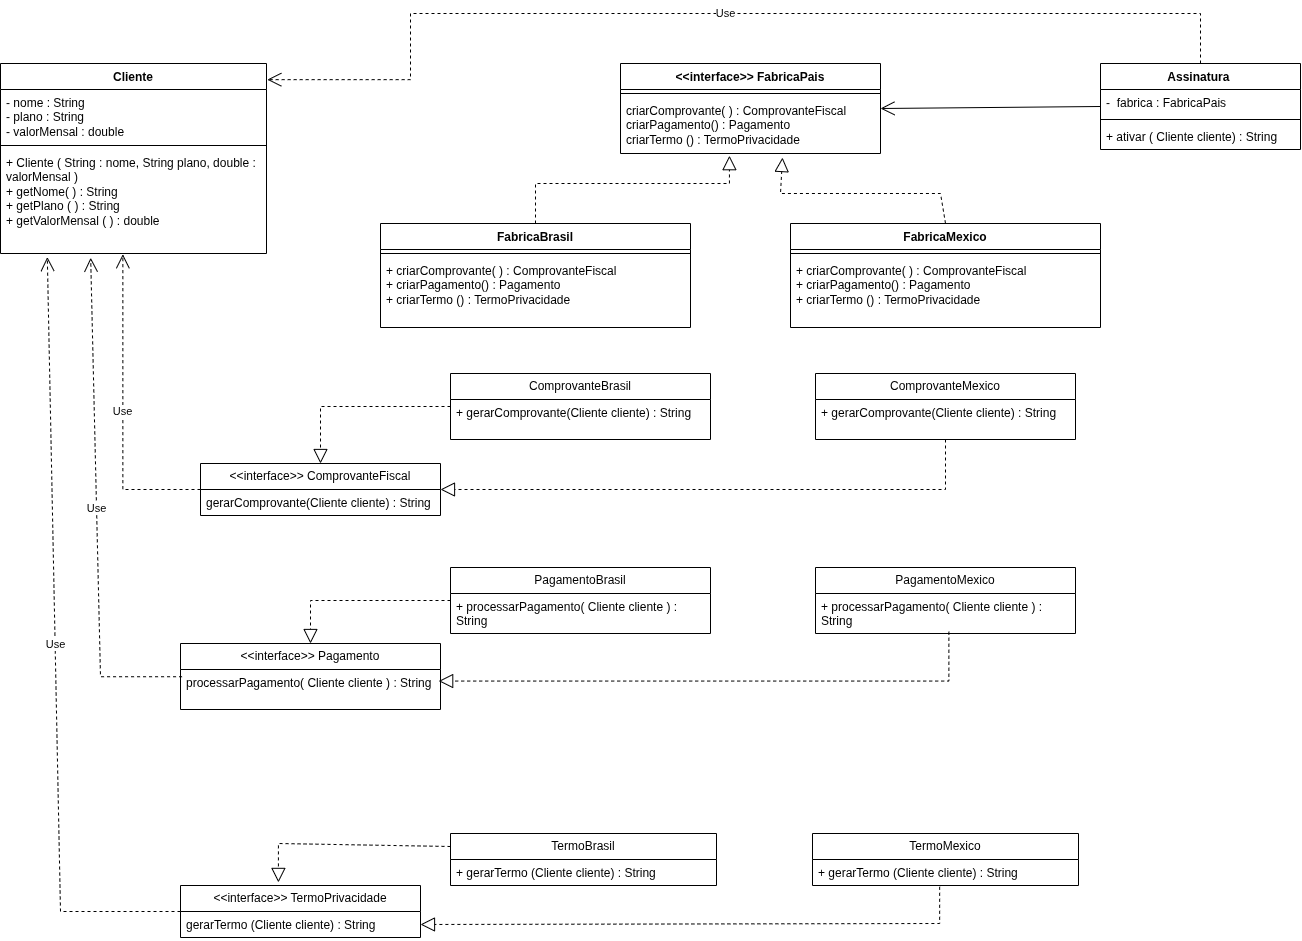

The diagram above was exported from draw.io. Its source (the exported page's mxGraphModel, read from the mxfile embedded in the PNG):
<mxGraphModel dx="2241" dy="843" grid="1" gridSize="10" guides="1" tooltips="1" connect="1" arrows="1" fold="1" page="1" pageScale="1" pageWidth="827" pageHeight="1169" math="0" shadow="0">
  <root>
    <mxCell id="0" />
    <mxCell id="1" parent="0" />
    <mxCell id="8PzmBDZj-HcK0IUo02-x-1" parent="1" style="swimlane;fontStyle=1;align=center;verticalAlign=top;childLayout=stackLayout;horizontal=1;startSize=26;horizontalStack=0;resizeParent=1;resizeParentMax=0;resizeLast=0;collapsible=1;marginBottom=0;whiteSpace=wrap;html=1;" value="&amp;lt;&amp;lt;interface&amp;gt;&amp;gt; FabricaPais" vertex="1">
      <mxGeometry height="90" width="260" x="360" y="90" as="geometry" />
    </mxCell>
    <mxCell id="8PzmBDZj-HcK0IUo02-x-3" parent="8PzmBDZj-HcK0IUo02-x-1" style="line;strokeWidth=1;fillColor=none;align=left;verticalAlign=middle;spacingTop=-1;spacingLeft=3;spacingRight=3;rotatable=0;labelPosition=right;points=[];portConstraint=eastwest;strokeColor=inherit;" value="" vertex="1">
      <mxGeometry height="8" width="260" y="26" as="geometry" />
    </mxCell>
    <mxCell id="8PzmBDZj-HcK0IUo02-x-4" parent="8PzmBDZj-HcK0IUo02-x-1" style="text;strokeColor=none;fillColor=none;align=left;verticalAlign=top;spacingLeft=4;spacingRight=4;overflow=hidden;rotatable=0;points=[[0,0.5],[1,0.5]];portConstraint=eastwest;whiteSpace=wrap;html=1;" value="criarComprovante( ) : ComprovanteFiscal&amp;nbsp;&amp;nbsp;&lt;div&gt;criarPagamento() : Pagamento&lt;/div&gt;&lt;div&gt;criarTermo () : TermoPrivacidade&lt;/div&gt;&lt;div&gt;&lt;br&gt;&lt;/div&gt;&lt;div&gt;&lt;br&gt;&lt;/div&gt;&lt;div&gt;&lt;br&gt;&lt;/div&gt;&lt;div&gt;&lt;br&gt;&lt;/div&gt;" vertex="1">
      <mxGeometry height="56" width="260" y="34" as="geometry" />
    </mxCell>
    <mxCell id="8PzmBDZj-HcK0IUo02-x-5" parent="1" style="swimlane;fontStyle=1;align=center;verticalAlign=top;childLayout=stackLayout;horizontal=1;startSize=26;horizontalStack=0;resizeParent=1;resizeParentMax=0;resizeLast=0;collapsible=1;marginBottom=0;whiteSpace=wrap;html=1;" value="FabricaBrasil" vertex="1">
      <mxGeometry height="104" width="310" x="120" y="250" as="geometry" />
    </mxCell>
    <mxCell id="8PzmBDZj-HcK0IUo02-x-7" parent="8PzmBDZj-HcK0IUo02-x-5" style="line;strokeWidth=1;fillColor=none;align=left;verticalAlign=middle;spacingTop=-1;spacingLeft=3;spacingRight=3;rotatable=0;labelPosition=right;points=[];portConstraint=eastwest;strokeColor=inherit;" value="" vertex="1">
      <mxGeometry height="8" width="310" y="26" as="geometry" />
    </mxCell>
    <mxCell id="8PzmBDZj-HcK0IUo02-x-8" parent="8PzmBDZj-HcK0IUo02-x-5" style="text;strokeColor=none;fillColor=none;align=left;verticalAlign=top;spacingLeft=4;spacingRight=4;overflow=hidden;rotatable=0;points=[[0,0.5],[1,0.5]];portConstraint=eastwest;whiteSpace=wrap;html=1;" value="+ criarComprovante( ) : ComprovanteFiscal&amp;nbsp;&amp;nbsp;&lt;div&gt;+ criarPagamento() : Pagamento&lt;/div&gt;&lt;div&gt;+ criarTermo () : TermoPrivacidade&lt;/div&gt;&lt;div&gt;&lt;br&gt;&lt;/div&gt;&lt;div&gt;&lt;br&gt;&lt;/div&gt;&lt;div&gt;&lt;br&gt;&lt;/div&gt;&lt;div&gt;&lt;br&gt;&lt;/div&gt;" vertex="1">
      <mxGeometry height="70" width="310" y="34" as="geometry" />
    </mxCell>
    <mxCell id="8PzmBDZj-HcK0IUo02-x-9" parent="1" style="swimlane;fontStyle=1;align=center;verticalAlign=top;childLayout=stackLayout;horizontal=1;startSize=26;horizontalStack=0;resizeParent=1;resizeParentMax=0;resizeLast=0;collapsible=1;marginBottom=0;whiteSpace=wrap;html=1;" value="FabricaMexico" vertex="1">
      <mxGeometry height="104" width="310" x="530" y="250" as="geometry" />
    </mxCell>
    <mxCell id="8PzmBDZj-HcK0IUo02-x-10" parent="8PzmBDZj-HcK0IUo02-x-9" style="line;strokeWidth=1;fillColor=none;align=left;verticalAlign=middle;spacingTop=-1;spacingLeft=3;spacingRight=3;rotatable=0;labelPosition=right;points=[];portConstraint=eastwest;strokeColor=inherit;" value="" vertex="1">
      <mxGeometry height="8" width="310" y="26" as="geometry" />
    </mxCell>
    <mxCell id="8PzmBDZj-HcK0IUo02-x-11" parent="8PzmBDZj-HcK0IUo02-x-9" style="text;strokeColor=none;fillColor=none;align=left;verticalAlign=top;spacingLeft=4;spacingRight=4;overflow=hidden;rotatable=0;points=[[0,0.5],[1,0.5]];portConstraint=eastwest;whiteSpace=wrap;html=1;" value="+ criarComprovante( ) : ComprovanteFiscal&amp;nbsp;&amp;nbsp;&lt;div&gt;+ criarPagamento() : Pagamento&lt;/div&gt;&lt;div&gt;+ criarTermo () : TermoPrivacidade&lt;/div&gt;&lt;div&gt;&lt;br&gt;&lt;/div&gt;&lt;div&gt;&lt;br&gt;&lt;/div&gt;&lt;div&gt;&lt;br&gt;&lt;/div&gt;&lt;div&gt;&lt;br&gt;&lt;/div&gt;" vertex="1">
      <mxGeometry height="70" width="310" y="34" as="geometry" />
    </mxCell>
    <mxCell id="8PzmBDZj-HcK0IUo02-x-12" parent="1" style="swimlane;fontStyle=0;childLayout=stackLayout;horizontal=1;startSize=26;fillColor=none;horizontalStack=0;resizeParent=1;resizeParentMax=0;resizeLast=0;collapsible=1;marginBottom=0;whiteSpace=wrap;html=1;" value="&amp;lt;&amp;lt;interface&amp;gt;&amp;gt; ComprovanteFiscal" vertex="1">
      <mxGeometry height="52" width="240" x="-60" y="490" as="geometry" />
    </mxCell>
    <mxCell id="8PzmBDZj-HcK0IUo02-x-13" parent="8PzmBDZj-HcK0IUo02-x-12" style="text;strokeColor=none;fillColor=none;align=left;verticalAlign=top;spacingLeft=4;spacingRight=4;overflow=hidden;rotatable=0;points=[[0,0.5],[1,0.5]];portConstraint=eastwest;whiteSpace=wrap;html=1;" value="gerarComprovante(Cliente cliente) : String&amp;nbsp;" vertex="1">
      <mxGeometry height="26" width="240" y="26" as="geometry" />
    </mxCell>
    <mxCell id="8PzmBDZj-HcK0IUo02-x-16" parent="1" style="swimlane;fontStyle=0;childLayout=stackLayout;horizontal=1;startSize=26;fillColor=none;horizontalStack=0;resizeParent=1;resizeParentMax=0;resizeLast=0;collapsible=1;marginBottom=0;whiteSpace=wrap;html=1;" value="ComprovanteBrasil" vertex="1">
      <mxGeometry height="66" width="260" x="190" y="400" as="geometry" />
    </mxCell>
    <mxCell id="8PzmBDZj-HcK0IUo02-x-17" parent="8PzmBDZj-HcK0IUo02-x-16" style="text;strokeColor=none;fillColor=none;align=left;verticalAlign=top;spacingLeft=4;spacingRight=4;overflow=hidden;rotatable=0;points=[[0,0.5],[1,0.5]];portConstraint=eastwest;whiteSpace=wrap;html=1;" value="+ gerarComprovante(Cliente cliente) : String&amp;nbsp;" vertex="1">
      <mxGeometry height="40" width="260" y="26" as="geometry" />
    </mxCell>
    <mxCell id="8PzmBDZj-HcK0IUo02-x-18" parent="1" style="swimlane;fontStyle=0;childLayout=stackLayout;horizontal=1;startSize=26;fillColor=none;horizontalStack=0;resizeParent=1;resizeParentMax=0;resizeLast=0;collapsible=1;marginBottom=0;whiteSpace=wrap;html=1;" value="ComprovanteMexico" vertex="1">
      <mxGeometry height="66" width="260" x="555" y="400" as="geometry" />
    </mxCell>
    <mxCell id="8PzmBDZj-HcK0IUo02-x-19" parent="8PzmBDZj-HcK0IUo02-x-18" style="text;strokeColor=none;fillColor=none;align=left;verticalAlign=top;spacingLeft=4;spacingRight=4;overflow=hidden;rotatable=0;points=[[0,0.5],[1,0.5]];portConstraint=eastwest;whiteSpace=wrap;html=1;" value="+ gerarComprovante(Cliente cliente) : String&amp;nbsp;" vertex="1">
      <mxGeometry height="40" width="260" y="26" as="geometry" />
    </mxCell>
    <mxCell id="8PzmBDZj-HcK0IUo02-x-20" parent="1" style="swimlane;fontStyle=0;childLayout=stackLayout;horizontal=1;startSize=26;fillColor=none;horizontalStack=0;resizeParent=1;resizeParentMax=0;resizeLast=0;collapsible=1;marginBottom=0;whiteSpace=wrap;html=1;" value="&amp;lt;&amp;lt;interface&amp;gt;&amp;gt; Pagamento" vertex="1">
      <mxGeometry height="66" width="260" x="-80" y="670" as="geometry" />
    </mxCell>
    <mxCell id="8PzmBDZj-HcK0IUo02-x-21" parent="8PzmBDZj-HcK0IUo02-x-20" style="text;strokeColor=none;fillColor=none;align=left;verticalAlign=top;spacingLeft=4;spacingRight=4;overflow=hidden;rotatable=0;points=[[0,0.5],[1,0.5]];portConstraint=eastwest;whiteSpace=wrap;html=1;" value="processarPagamento( Cliente cliente ) : String&amp;nbsp;" vertex="1">
      <mxGeometry height="40" width="260" y="26" as="geometry" />
    </mxCell>
    <mxCell id="8PzmBDZj-HcK0IUo02-x-24" parent="1" style="swimlane;fontStyle=0;childLayout=stackLayout;horizontal=1;startSize=26;fillColor=none;horizontalStack=0;resizeParent=1;resizeParentMax=0;resizeLast=0;collapsible=1;marginBottom=0;whiteSpace=wrap;html=1;" value="PagamentoBrasil" vertex="1">
      <mxGeometry height="66" width="260" x="190" y="594" as="geometry" />
    </mxCell>
    <mxCell id="8PzmBDZj-HcK0IUo02-x-25" parent="8PzmBDZj-HcK0IUo02-x-24" style="text;strokeColor=none;fillColor=none;align=left;verticalAlign=top;spacingLeft=4;spacingRight=4;overflow=hidden;rotatable=0;points=[[0,0.5],[1,0.5]];portConstraint=eastwest;whiteSpace=wrap;html=1;" value="+ processarPagamento( Cliente cliente ) : String&amp;nbsp;" vertex="1">
      <mxGeometry height="40" width="260" y="26" as="geometry" />
    </mxCell>
    <mxCell id="8PzmBDZj-HcK0IUo02-x-26" parent="1" style="swimlane;fontStyle=0;childLayout=stackLayout;horizontal=1;startSize=26;fillColor=none;horizontalStack=0;resizeParent=1;resizeParentMax=0;resizeLast=0;collapsible=1;marginBottom=0;whiteSpace=wrap;html=1;" value="PagamentoMexico" vertex="1">
      <mxGeometry height="66" width="260" x="555" y="594" as="geometry" />
    </mxCell>
    <mxCell id="8PzmBDZj-HcK0IUo02-x-27" parent="8PzmBDZj-HcK0IUo02-x-26" style="text;strokeColor=none;fillColor=none;align=left;verticalAlign=top;spacingLeft=4;spacingRight=4;overflow=hidden;rotatable=0;points=[[0,0.5],[1,0.5]];portConstraint=eastwest;whiteSpace=wrap;html=1;" value="+ processarPagamento( Cliente cliente ) : String&amp;nbsp;" vertex="1">
      <mxGeometry height="40" width="260" y="26" as="geometry" />
    </mxCell>
    <mxCell id="8PzmBDZj-HcK0IUo02-x-28" parent="1" style="swimlane;fontStyle=0;childLayout=stackLayout;horizontal=1;startSize=26;fillColor=none;horizontalStack=0;resizeParent=1;resizeParentMax=0;resizeLast=0;collapsible=1;marginBottom=0;whiteSpace=wrap;html=1;" value="&amp;lt;&amp;lt;interface&amp;gt;&amp;gt; TermoPrivacidade" vertex="1">
      <mxGeometry height="52" width="240" x="-80" y="912" as="geometry" />
    </mxCell>
    <mxCell id="8PzmBDZj-HcK0IUo02-x-29" parent="8PzmBDZj-HcK0IUo02-x-28" style="text;strokeColor=none;fillColor=none;align=left;verticalAlign=top;spacingLeft=4;spacingRight=4;overflow=hidden;rotatable=0;points=[[0,0.5],[1,0.5]];portConstraint=eastwest;whiteSpace=wrap;html=1;" value="gerarTermo (Cliente cliente) : String" vertex="1">
      <mxGeometry height="26" width="240" y="26" as="geometry" />
    </mxCell>
    <mxCell id="8PzmBDZj-HcK0IUo02-x-32" parent="1" style="swimlane;fontStyle=0;childLayout=stackLayout;horizontal=1;startSize=26;fillColor=none;horizontalStack=0;resizeParent=1;resizeParentMax=0;resizeLast=0;collapsible=1;marginBottom=0;whiteSpace=wrap;html=1;" value="TermoBrasil" vertex="1">
      <mxGeometry height="52" width="266" x="190" y="860" as="geometry" />
    </mxCell>
    <mxCell id="8PzmBDZj-HcK0IUo02-x-33" parent="8PzmBDZj-HcK0IUo02-x-32" style="text;strokeColor=none;fillColor=none;align=left;verticalAlign=top;spacingLeft=4;spacingRight=4;overflow=hidden;rotatable=0;points=[[0,0.5],[1,0.5]];portConstraint=eastwest;whiteSpace=wrap;html=1;" value="+ gerarTermo (Cliente cliente) : String" vertex="1">
      <mxGeometry height="26" width="266" y="26" as="geometry" />
    </mxCell>
    <mxCell id="8PzmBDZj-HcK0IUo02-x-34" parent="1" style="swimlane;fontStyle=0;childLayout=stackLayout;horizontal=1;startSize=26;fillColor=none;horizontalStack=0;resizeParent=1;resizeParentMax=0;resizeLast=0;collapsible=1;marginBottom=0;whiteSpace=wrap;html=1;" value="TermoMexico" vertex="1">
      <mxGeometry height="52" width="266" x="552" y="860" as="geometry" />
    </mxCell>
    <mxCell id="8PzmBDZj-HcK0IUo02-x-35" parent="8PzmBDZj-HcK0IUo02-x-34" style="text;strokeColor=none;fillColor=none;align=left;verticalAlign=top;spacingLeft=4;spacingRight=4;overflow=hidden;rotatable=0;points=[[0,0.5],[1,0.5]];portConstraint=eastwest;whiteSpace=wrap;html=1;" value="+ gerarTermo (Cliente cliente) : String" vertex="1">
      <mxGeometry height="26" width="266" y="26" as="geometry" />
    </mxCell>
    <mxCell id="8PzmBDZj-HcK0IUo02-x-36" parent="1" style="swimlane;fontStyle=1;align=center;verticalAlign=top;childLayout=stackLayout;horizontal=1;startSize=26;horizontalStack=0;resizeParent=1;resizeParentMax=0;resizeLast=0;collapsible=1;marginBottom=0;whiteSpace=wrap;html=1;" value="Cliente" vertex="1">
      <mxGeometry height="190" width="266" x="-260" y="90" as="geometry" />
    </mxCell>
    <mxCell id="8PzmBDZj-HcK0IUo02-x-37" parent="8PzmBDZj-HcK0IUo02-x-36" style="text;strokeColor=none;fillColor=none;align=left;verticalAlign=top;spacingLeft=4;spacingRight=4;overflow=hidden;rotatable=0;points=[[0,0.5],[1,0.5]];portConstraint=eastwest;whiteSpace=wrap;html=1;" value="- nome : String&amp;nbsp;&lt;div&gt;- plano : String&lt;/div&gt;&lt;div&gt;- valorMensal : double&lt;/div&gt;" vertex="1">
      <mxGeometry height="52" width="266" y="26" as="geometry" />
    </mxCell>
    <mxCell id="8PzmBDZj-HcK0IUo02-x-38" parent="8PzmBDZj-HcK0IUo02-x-36" style="line;strokeWidth=1;fillColor=none;align=left;verticalAlign=middle;spacingTop=-1;spacingLeft=3;spacingRight=3;rotatable=0;labelPosition=right;points=[];portConstraint=eastwest;strokeColor=inherit;" value="" vertex="1">
      <mxGeometry height="8" width="266" y="78" as="geometry" />
    </mxCell>
    <mxCell id="8PzmBDZj-HcK0IUo02-x-39" parent="8PzmBDZj-HcK0IUo02-x-36" style="text;strokeColor=none;fillColor=none;align=left;verticalAlign=top;spacingLeft=4;spacingRight=4;overflow=hidden;rotatable=0;points=[[0,0.5],[1,0.5]];portConstraint=eastwest;whiteSpace=wrap;html=1;" value="+ Cliente ( String : nome, String plano, double : valorMensal )&amp;nbsp;&lt;div&gt;+ getNome( ) : String&lt;/div&gt;&lt;div&gt;+ getPlano ( ) : String&lt;/div&gt;&lt;div&gt;+ getValorMensal ( ) : double&amp;nbsp;&lt;/div&gt;" vertex="1">
      <mxGeometry height="104" width="266" y="86" as="geometry" />
    </mxCell>
    <mxCell id="8PzmBDZj-HcK0IUo02-x-40" parent="1" style="swimlane;fontStyle=1;align=center;verticalAlign=top;childLayout=stackLayout;horizontal=1;startSize=26;horizontalStack=0;resizeParent=1;resizeParentMax=0;resizeLast=0;collapsible=1;marginBottom=0;whiteSpace=wrap;html=1;" value="Assinatura&amp;nbsp;" vertex="1">
      <mxGeometry height="86" width="200" x="840" y="90" as="geometry" />
    </mxCell>
    <mxCell id="8PzmBDZj-HcK0IUo02-x-41" parent="8PzmBDZj-HcK0IUo02-x-40" style="text;strokeColor=none;fillColor=none;align=left;verticalAlign=top;spacingLeft=4;spacingRight=4;overflow=hidden;rotatable=0;points=[[0,0.5],[1,0.5]];portConstraint=eastwest;whiteSpace=wrap;html=1;" value="-&amp;nbsp; fabrica : FabricaPais" vertex="1">
      <mxGeometry height="26" width="200" y="26" as="geometry" />
    </mxCell>
    <mxCell id="8PzmBDZj-HcK0IUo02-x-42" parent="8PzmBDZj-HcK0IUo02-x-40" style="line;strokeWidth=1;fillColor=none;align=left;verticalAlign=middle;spacingTop=-1;spacingLeft=3;spacingRight=3;rotatable=0;labelPosition=right;points=[];portConstraint=eastwest;strokeColor=inherit;" value="" vertex="1">
      <mxGeometry height="8" width="200" y="52" as="geometry" />
    </mxCell>
    <mxCell id="8PzmBDZj-HcK0IUo02-x-43" parent="8PzmBDZj-HcK0IUo02-x-40" style="text;strokeColor=none;fillColor=none;align=left;verticalAlign=top;spacingLeft=4;spacingRight=4;overflow=hidden;rotatable=0;points=[[0,0.5],[1,0.5]];portConstraint=eastwest;whiteSpace=wrap;html=1;" value="+ ativar ( Cliente cliente) : String" vertex="1">
      <mxGeometry height="26" width="200" y="60" as="geometry" />
    </mxCell>
    <mxCell id="8PzmBDZj-HcK0IUo02-x-44" edge="1" parent="1" source="8PzmBDZj-HcK0IUo02-x-5" style="endArrow=block;dashed=1;endFill=0;endSize=12;html=1;rounded=0;entryX=0.419;entryY=1.039;entryDx=0;entryDy=0;entryPerimeter=0;exitX=0.5;exitY=0;exitDx=0;exitDy=0;" target="8PzmBDZj-HcK0IUo02-x-4" value="">
      <mxGeometry relative="1" width="160" as="geometry">
        <Array as="points">
          <mxPoint x="275" y="210" />
          <mxPoint x="468.94" y="210" />
        </Array>
        <mxPoint x="200" y="220" as="sourcePoint" />
        <mxPoint x="360" y="220" as="targetPoint" />
      </mxGeometry>
    </mxCell>
    <mxCell id="8PzmBDZj-HcK0IUo02-x-46" edge="1" parent="1" source="8PzmBDZj-HcK0IUo02-x-9" style="endArrow=block;dashed=1;endFill=0;endSize=12;html=1;rounded=0;exitX=0.5;exitY=0;exitDx=0;exitDy=0;entryX=0.623;entryY=1.072;entryDx=0;entryDy=0;entryPerimeter=0;" target="8PzmBDZj-HcK0IUo02-x-4" value="">
      <mxGeometry relative="1" width="160" as="geometry">
        <Array as="points">
          <mxPoint x="680" y="220" />
          <mxPoint x="520" y="220" />
        </Array>
        <mxPoint x="640" y="184.5" as="sourcePoint" />
        <mxPoint x="800" y="184.5" as="targetPoint" />
      </mxGeometry>
    </mxCell>
    <mxCell id="8PzmBDZj-HcK0IUo02-x-47" edge="1" parent="1" source="8PzmBDZj-HcK0IUo02-x-16" style="endArrow=block;dashed=1;endFill=0;endSize=12;html=1;rounded=0;exitX=0;exitY=0.5;exitDx=0;exitDy=0;entryX=0.5;entryY=0;entryDx=0;entryDy=0;" target="8PzmBDZj-HcK0IUo02-x-12" value="">
      <mxGeometry relative="1" width="160" as="geometry">
        <Array as="points">
          <mxPoint x="60" y="433" />
        </Array>
        <mxPoint x="-30" y="440" as="sourcePoint" />
        <mxPoint x="130" y="440" as="targetPoint" />
      </mxGeometry>
    </mxCell>
    <mxCell id="8PzmBDZj-HcK0IUo02-x-48" edge="1" parent="1" source="8PzmBDZj-HcK0IUo02-x-18" style="endArrow=block;dashed=1;endFill=0;endSize=12;html=1;rounded=0;exitX=0.5;exitY=1;exitDx=0;exitDy=0;entryX=1;entryY=0.5;entryDx=0;entryDy=0;" target="8PzmBDZj-HcK0IUo02-x-12" value="">
      <mxGeometry relative="1" width="160" as="geometry">
        <Array as="points">
          <mxPoint x="685" y="516" />
        </Array>
        <mxPoint x="460" y="530" as="sourcePoint" />
        <mxPoint x="620" y="530" as="targetPoint" />
      </mxGeometry>
    </mxCell>
    <mxCell id="8PzmBDZj-HcK0IUo02-x-49" edge="1" parent="1" source="8PzmBDZj-HcK0IUo02-x-24" style="endArrow=block;dashed=1;endFill=0;endSize=12;html=1;rounded=0;exitX=0;exitY=0.5;exitDx=0;exitDy=0;entryX=0.5;entryY=0;entryDx=0;entryDy=0;" target="8PzmBDZj-HcK0IUo02-x-20" value="">
      <mxGeometry relative="1" width="160" as="geometry">
        <Array as="points">
          <mxPoint x="50" y="627" />
        </Array>
        <mxPoint x="-50" y="626.5" as="sourcePoint" />
        <mxPoint x="110" y="626.5" as="targetPoint" />
      </mxGeometry>
    </mxCell>
    <mxCell id="8PzmBDZj-HcK0IUo02-x-50" edge="1" parent="1" source="8PzmBDZj-HcK0IUo02-x-27" style="endArrow=block;dashed=1;endFill=0;endSize=12;html=1;rounded=0;exitX=0.513;exitY=0.956;exitDx=0;exitDy=0;exitPerimeter=0;entryX=0.993;entryY=0.289;entryDx=0;entryDy=0;entryPerimeter=0;" target="8PzmBDZj-HcK0IUo02-x-21" value="">
      <mxGeometry relative="1" width="160" as="geometry">
        <Array as="points">
          <mxPoint x="688.38" y="707.56" />
        </Array>
        <mxPoint x="680" y="670" as="sourcePoint" />
        <mxPoint x="430" y="750" as="targetPoint" />
      </mxGeometry>
    </mxCell>
    <mxCell id="8PzmBDZj-HcK0IUo02-x-51" edge="1" parent="1" source="8PzmBDZj-HcK0IUo02-x-32" style="endArrow=block;dashed=1;endFill=0;endSize=12;html=1;rounded=0;exitX=0;exitY=0.25;exitDx=0;exitDy=0;entryX=0.408;entryY=-0.059;entryDx=0;entryDy=0;entryPerimeter=0;" target="8PzmBDZj-HcK0IUo02-x-28" value="">
      <mxGeometry relative="1" width="160" as="geometry">
        <Array as="points">
          <mxPoint x="17.92" y="870" />
        </Array>
        <mxPoint x="-40" y="850" as="sourcePoint" />
        <mxPoint x="120" y="850" as="targetPoint" />
      </mxGeometry>
    </mxCell>
    <mxCell id="8PzmBDZj-HcK0IUo02-x-52" edge="1" parent="1" source="8PzmBDZj-HcK0IUo02-x-35" style="endArrow=block;dashed=1;endFill=0;endSize=12;html=1;rounded=0;exitX=0.478;exitY=1.049;exitDx=0;exitDy=0;exitPerimeter=0;entryX=1;entryY=0.75;entryDx=0;entryDy=0;" target="8PzmBDZj-HcK0IUo02-x-28" value="">
      <mxGeometry relative="1" width="160" as="geometry">
        <Array as="points">
          <mxPoint x="679.15" y="950" />
        </Array>
        <mxPoint x="450" y="970" as="sourcePoint" />
        <mxPoint x="610" y="970" as="targetPoint" />
      </mxGeometry>
    </mxCell>
    <mxCell id="8PzmBDZj-HcK0IUo02-x-53" edge="1" parent="1" source="8PzmBDZj-HcK0IUo02-x-12" style="endArrow=open;endSize=12;dashed=1;html=1;rounded=0;entryX=0.46;entryY=1.007;entryDx=0;entryDy=0;entryPerimeter=0;exitX=0;exitY=0.5;exitDx=0;exitDy=0;" target="8PzmBDZj-HcK0IUo02-x-39" value="Use">
      <mxGeometry relative="1" width="160" as="geometry">
        <Array as="points">
          <mxPoint x="-137.64" y="516" />
        </Array>
        <mxPoint x="-260" y="550" as="sourcePoint" />
        <mxPoint x="-100" y="550" as="targetPoint" />
      </mxGeometry>
    </mxCell>
    <mxCell id="8PzmBDZj-HcK0IUo02-x-54" edge="1" parent="1" source="8PzmBDZj-HcK0IUo02-x-21" style="endArrow=open;endSize=12;dashed=1;html=1;rounded=0;entryX=0.339;entryY=1.041;entryDx=0;entryDy=0;entryPerimeter=0;exitX=0.006;exitY=0.181;exitDx=0;exitDy=0;exitPerimeter=0;" target="8PzmBDZj-HcK0IUo02-x-39" value="Use">
      <mxGeometry relative="1" width="160" as="geometry">
        <Array as="points">
          <mxPoint x="-160" y="703.24" />
        </Array>
        <mxPoint x="-102" y="645" as="sourcePoint" />
        <mxPoint x="-180" y="410" as="targetPoint" />
      </mxGeometry>
    </mxCell>
    <mxCell id="8PzmBDZj-HcK0IUo02-x-57" edge="1" parent="1" source="8PzmBDZj-HcK0IUo02-x-28" style="endArrow=open;endSize=12;dashed=1;html=1;rounded=0;entryX=0.176;entryY=1.034;entryDx=0;entryDy=0;entryPerimeter=0;exitX=0;exitY=0.5;exitDx=0;exitDy=0;" target="8PzmBDZj-HcK0IUo02-x-39" value="Use">
      <mxGeometry relative="1" width="160" as="geometry">
        <Array as="points">
          <mxPoint x="-200" y="938" />
        </Array>
        <mxPoint x="-320" y="659" as="sourcePoint" />
        <mxPoint x="-160" y="659" as="targetPoint" />
      </mxGeometry>
    </mxCell>
    <mxCell id="8PzmBDZj-HcK0IUo02-x-59" edge="1" parent="1" source="8PzmBDZj-HcK0IUo02-x-40" style="endArrow=open;endFill=1;endSize=12;html=1;rounded=0;entryX=1;entryY=0.5;entryDx=0;entryDy=0;exitX=0;exitY=0.5;exitDx=0;exitDy=0;" target="8PzmBDZj-HcK0IUo02-x-1" value="">
      <mxGeometry relative="1" width="160" as="geometry">
        <mxPoint x="658" y="150" as="sourcePoint" />
        <mxPoint x="818" y="150" as="targetPoint" />
      </mxGeometry>
    </mxCell>
    <mxCell id="8PzmBDZj-HcK0IUo02-x-60" edge="1" parent="1" source="8PzmBDZj-HcK0IUo02-x-40" style="endArrow=open;endSize=12;dashed=1;html=1;rounded=0;exitX=0.5;exitY=0;exitDx=0;exitDy=0;entryX=1.003;entryY=0.085;entryDx=0;entryDy=0;entryPerimeter=0;" target="8PzmBDZj-HcK0IUo02-x-36" value="Use">
      <mxGeometry relative="1" width="160" as="geometry">
        <Array as="points">
          <mxPoint x="940" y="40" />
          <mxPoint x="150" y="40" />
          <mxPoint x="150" y="106.15" />
        </Array>
        <mxPoint x="590" y="60" as="sourcePoint" />
        <mxPoint x="750" y="60" as="targetPoint" />
      </mxGeometry>
    </mxCell>
  </root>
</mxGraphModel>